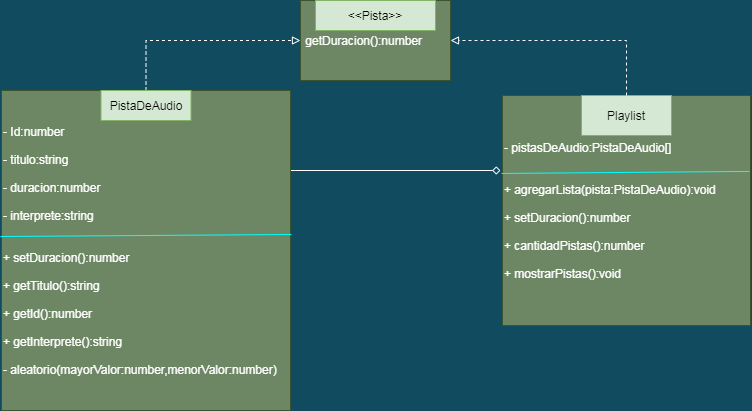

The diagram above was exported from draw.io. Its source (the exported page's mxGraphModel, read from the mxfile embedded in the PNG):
<mxGraphModel dx="480" dy="367" grid="1" gridSize="10" guides="1" tooltips="1" connect="1" arrows="1" fold="1" page="1" pageScale="1" pageWidth="827" pageHeight="1169" background="#114B5F" math="0" shadow="0">
  <root>
    <mxCell id="0" />
    <mxCell id="1" parent="0" />
    <mxCell id="mMkYfvolDjtYNzfJKJBk-10" value="" style="group;fontColor=#E4FDE1;" parent="1" vertex="1" connectable="0">
      <mxGeometry x="570" y="205" width="200" height="150" as="geometry" />
    </mxCell>
    <mxCell id="mMkYfvolDjtYNzfJKJBk-8" value="- pistasDeAudio:PistaDeAudio[]&lt;br&gt;&lt;br&gt;&lt;br&gt;+ agregarLista(pista:PistaDeAudio):void&lt;br&gt;&lt;br&gt;+ setDuracion():number&lt;br&gt;&lt;br&gt;+ cantidadPistas():number&lt;br&gt;&lt;br&gt;+ mostrarPistas():void" style="rounded=0;whiteSpace=wrap;html=1;align=left;strokeColor=#3A5431;fontColor=#ffffff;fillColor=#6d8764;" parent="mMkYfvolDjtYNzfJKJBk-10" vertex="1">
      <mxGeometry x="-48" y="-80" width="248" height="230" as="geometry" />
    </mxCell>
    <mxCell id="_8UFV4k3s6pHN4AJEVmU-3" value="" style="endArrow=none;html=1;exitX=0.996;exitY=0.33;exitDx=0;exitDy=0;exitPerimeter=0;entryX=-0.004;entryY=0.339;entryDx=0;entryDy=0;entryPerimeter=0;labelBackgroundColor=#114B5F;fontColor=#E4FDE1;strokeColor=#00FFFF;" edge="1" parent="mMkYfvolDjtYNzfJKJBk-10" source="mMkYfvolDjtYNzfJKJBk-8" target="mMkYfvolDjtYNzfJKJBk-8">
      <mxGeometry width="50" height="50" relative="1" as="geometry">
        <mxPoint x="-10" y="20" as="sourcePoint" />
        <mxPoint x="40" y="-30" as="targetPoint" />
      </mxGeometry>
    </mxCell>
    <mxCell id="mMkYfvolDjtYNzfJKJBk-9" value="&lt;font style=&quot;vertical-align: inherit&quot;&gt;&lt;font style=&quot;vertical-align: inherit&quot;&gt;&lt;font style=&quot;vertical-align: inherit&quot;&gt;&lt;font style=&quot;vertical-align: inherit&quot;&gt;Playlist&lt;br&gt;&lt;/font&gt;&lt;/font&gt;&lt;/font&gt;&lt;/font&gt;" style="text;html=1;strokeColor=#82b366;fillColor=#d5e8d4;align=center;verticalAlign=middle;whiteSpace=wrap;rounded=0;" parent="mMkYfvolDjtYNzfJKJBk-10" vertex="1">
      <mxGeometry x="31" y="-80" width="90" height="40" as="geometry" />
    </mxCell>
    <mxCell id="mMkYfvolDjtYNzfJKJBk-12" value="" style="group;fontColor=#E4FDE1;" parent="1" vertex="1" connectable="0">
      <mxGeometry x="320" y="30" width="150" height="120" as="geometry" />
    </mxCell>
    <mxCell id="mMkYfvolDjtYNzfJKJBk-3" value="&amp;nbsp;getDuracion():number" style="rounded=0;whiteSpace=wrap;html=1;align=left;strokeColor=#3A5431;fontColor=#ffffff;fillColor=#6d8764;" parent="mMkYfvolDjtYNzfJKJBk-12" vertex="1">
      <mxGeometry width="150" height="80" as="geometry" />
    </mxCell>
    <mxCell id="mMkYfvolDjtYNzfJKJBk-2" value="&lt;font style=&quot;vertical-align: inherit&quot;&gt;&lt;font style=&quot;vertical-align: inherit&quot;&gt;&lt;font style=&quot;vertical-align: inherit&quot;&gt;&lt;font style=&quot;vertical-align: inherit&quot;&gt;&lt;font style=&quot;vertical-align: inherit&quot;&gt;&lt;font style=&quot;vertical-align: inherit&quot;&gt;&lt;font style=&quot;vertical-align: inherit&quot;&gt;&lt;font style=&quot;vertical-align: inherit&quot;&gt;&amp;lt;&amp;lt;Pista&amp;gt;&amp;gt;&lt;/font&gt;&lt;/font&gt;&lt;/font&gt;&lt;/font&gt;&lt;/font&gt;&lt;/font&gt;&lt;/font&gt;&lt;/font&gt;" style="text;html=1;strokeColor=#82b366;fillColor=#d5e8d4;align=center;verticalAlign=middle;whiteSpace=wrap;rounded=0;" parent="mMkYfvolDjtYNzfJKJBk-12" vertex="1">
      <mxGeometry x="15" width="120" height="30" as="geometry" />
    </mxCell>
    <mxCell id="_8UFV4k3s6pHN4AJEVmU-11" style="edgeStyle=orthogonalEdgeStyle;rounded=0;orthogonalLoop=1;jettySize=auto;html=1;exitX=0.5;exitY=0;exitDx=0;exitDy=0;entryX=1;entryY=0.5;entryDx=0;entryDy=0;dashed=1;endArrow=block;endFill=0;labelBackgroundColor=#114B5F;fontColor=#E4FDE1;strokeColor=#FFFFFF;" edge="1" parent="1" source="mMkYfvolDjtYNzfJKJBk-9" target="mMkYfvolDjtYNzfJKJBk-3">
      <mxGeometry relative="1" as="geometry" />
    </mxCell>
    <mxCell id="_8UFV4k3s6pHN4AJEVmU-12" style="edgeStyle=orthogonalEdgeStyle;rounded=0;orthogonalLoop=1;jettySize=auto;html=1;exitX=1;exitY=0.25;exitDx=0;exitDy=0;endArrow=diamond;endFill=0;labelBackgroundColor=#114B5F;fontColor=#E4FDE1;strokeColor=#FFFFFF;" edge="1" parent="1" source="_8UFV4k3s6pHN4AJEVmU-5">
      <mxGeometry relative="1" as="geometry">
        <mxPoint x="520" y="200" as="targetPoint" />
      </mxGeometry>
    </mxCell>
    <mxCell id="_8UFV4k3s6pHN4AJEVmU-5" value="- Id:number&lt;br&gt;&lt;br&gt;- titulo:string&lt;br&gt;&lt;br&gt;- duracion:number&lt;br&gt;&lt;br&gt;- interprete:string&lt;br&gt;&lt;br&gt;&lt;br&gt;+ setDuracion():number&lt;br&gt;&lt;br&gt;+ getTitulo():string&lt;br&gt;&lt;br&gt;+ getId():number&lt;br&gt;&lt;br&gt;+ getInterprete():string&lt;br&gt;&lt;br&gt;- aleatorio(mayorValor:number,menorValor:number)" style="rounded=0;whiteSpace=wrap;html=1;align=left;fillColor=#6d8764;strokeColor=#3A5431;fontColor=#ffffff;" vertex="1" parent="1">
      <mxGeometry x="21" y="120" width="289" height="320" as="geometry" />
    </mxCell>
    <mxCell id="_8UFV4k3s6pHN4AJEVmU-8" style="edgeStyle=orthogonalEdgeStyle;rounded=0;orthogonalLoop=1;jettySize=auto;html=1;exitX=0.5;exitY=0;exitDx=0;exitDy=0;entryX=0;entryY=0.5;entryDx=0;entryDy=0;dashed=1;endArrow=block;endFill=0;labelBackgroundColor=#114B5F;fontColor=#E4FDE1;strokeColor=#FFFFFF;" edge="1" parent="1" source="MMxd8_WXADKxhHbx3dMo-3" target="mMkYfvolDjtYNzfJKJBk-3">
      <mxGeometry relative="1" as="geometry" />
    </mxCell>
    <mxCell id="MMxd8_WXADKxhHbx3dMo-3" value="&lt;font style=&quot;vertical-align: inherit&quot;&gt;&lt;font style=&quot;vertical-align: inherit&quot;&gt;&lt;font style=&quot;vertical-align: inherit&quot;&gt;&lt;font style=&quot;vertical-align: inherit&quot;&gt;PistaDeAudio&lt;br&gt;&lt;/font&gt;&lt;/font&gt;&lt;/font&gt;&lt;/font&gt;" style="text;html=1;strokeColor=#82b366;fillColor=#d5e8d4;align=center;verticalAlign=middle;whiteSpace=wrap;rounded=0;" parent="1" vertex="1">
      <mxGeometry x="120.5" y="120" width="90" height="30" as="geometry" />
    </mxCell>
    <mxCell id="_8UFV4k3s6pHN4AJEVmU-7" value="" style="endArrow=none;html=1;exitX=1.003;exitY=0.45;exitDx=0;exitDy=0;exitPerimeter=0;labelBackgroundColor=#114B5F;fontColor=#E4FDE1;strokeColor=#00FFFF;" edge="1" parent="1" source="_8UFV4k3s6pHN4AJEVmU-5">
      <mxGeometry width="50" height="50" relative="1" as="geometry">
        <mxPoint x="277.99800000000005" y="263.96999999999997" as="sourcePoint" />
        <mxPoint x="20" y="266" as="targetPoint" />
      </mxGeometry>
    </mxCell>
  </root>
</mxGraphModel>